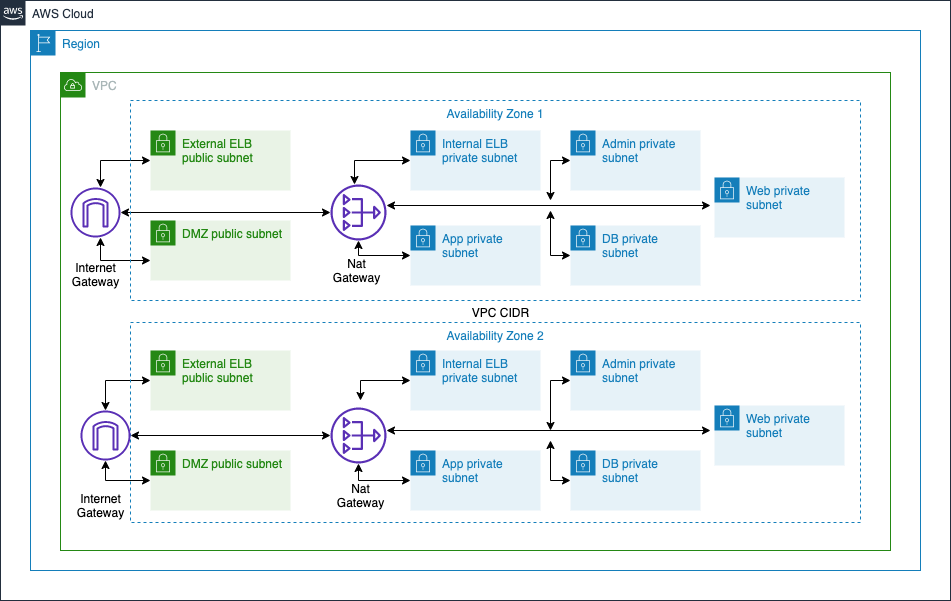

The diagram above was exported from draw.io. Its source (the exported page's mxGraphModel, read from the mxfile embedded in the PNG):
<mxGraphModel dx="946" dy="614" grid="1" gridSize="10" guides="1" tooltips="1" connect="1" arrows="1" fold="1" page="1" pageScale="1" pageWidth="827" pageHeight="1169" math="0" shadow="0">
  <root>
    <mxCell id="0" />
    <mxCell id="1" parent="0" />
    <mxCell id="YLMgDqu1t5EWfsZy2hoP-4" value="External ELB &lt;br&gt;public subnet" style="points=[[0,0],[0.25,0],[0.5,0],[0.75,0],[1,0],[1,0.25],[1,0.5],[1,0.75],[1,1],[0.75,1],[0.5,1],[0.25,1],[0,1],[0,0.75],[0,0.5],[0,0.25]];outlineConnect=0;gradientColor=none;html=1;whiteSpace=wrap;fontSize=12;fontStyle=0;shape=mxgraph.aws4.group;grIcon=mxgraph.aws4.group_security_group;grStroke=0;strokeColor=#248814;fillColor=#E9F3E6;verticalAlign=top;align=left;spacingLeft=30;fontColor=#248814;dashed=0;" parent="1" vertex="1">
      <mxGeometry x="270" y="190" width="140" height="60" as="geometry" />
    </mxCell>
    <mxCell id="YLMgDqu1t5EWfsZy2hoP-52" style="edgeStyle=orthogonalEdgeStyle;rounded=0;orthogonalLoop=1;jettySize=auto;html=1;startArrow=classic;startFill=1;endArrow=classic;endFill=1;" parent="1" source="YLMgDqu1t5EWfsZy2hoP-5" target="YLMgDqu1t5EWfsZy2hoP-29" edge="1">
      <mxGeometry relative="1" as="geometry">
        <Array as="points">
          <mxPoint x="220" y="320" />
        </Array>
      </mxGeometry>
    </mxCell>
    <mxCell id="YLMgDqu1t5EWfsZy2hoP-5" value="DMZ public subnet" style="points=[[0,0],[0.25,0],[0.5,0],[0.75,0],[1,0],[1,0.25],[1,0.5],[1,0.75],[1,1],[0.75,1],[0.5,1],[0.25,1],[0,1],[0,0.75],[0,0.5],[0,0.25]];outlineConnect=0;gradientColor=none;html=1;whiteSpace=wrap;fontSize=12;fontStyle=0;shape=mxgraph.aws4.group;grIcon=mxgraph.aws4.group_security_group;grStroke=0;strokeColor=#248814;fillColor=#E9F3E6;verticalAlign=top;align=left;spacingLeft=30;fontColor=#248814;dashed=0;" parent="1" vertex="1">
      <mxGeometry x="270" y="280" width="140" height="60" as="geometry" />
    </mxCell>
    <mxCell id="YLMgDqu1t5EWfsZy2hoP-6" value="&lt;div&gt;Internal ELB&amp;nbsp;&lt;/div&gt;private subnet" style="points=[[0,0],[0.25,0],[0.5,0],[0.75,0],[1,0],[1,0.25],[1,0.5],[1,0.75],[1,1],[0.75,1],[0.5,1],[0.25,1],[0,1],[0,0.75],[0,0.5],[0,0.25]];outlineConnect=0;gradientColor=none;html=1;whiteSpace=wrap;fontSize=12;fontStyle=0;shape=mxgraph.aws4.group;grIcon=mxgraph.aws4.group_security_group;grStroke=0;strokeColor=#147EBA;fillColor=#E6F2F8;verticalAlign=top;align=left;spacingLeft=30;fontColor=#147EBA;dashed=0;" parent="1" vertex="1">
      <mxGeometry x="530" y="190" width="130" height="60" as="geometry" />
    </mxCell>
    <mxCell id="YLMgDqu1t5EWfsZy2hoP-59" style="edgeStyle=orthogonalEdgeStyle;rounded=0;orthogonalLoop=1;jettySize=auto;html=1;startArrow=classic;startFill=1;endArrow=classic;endFill=1;" parent="1" source="YLMgDqu1t5EWfsZy2hoP-7" target="YLMgDqu1t5EWfsZy2hoP-34" edge="1">
      <mxGeometry relative="1" as="geometry">
        <Array as="points">
          <mxPoint x="478" y="315" />
        </Array>
      </mxGeometry>
    </mxCell>
    <mxCell id="YLMgDqu1t5EWfsZy2hoP-7" value="App private subnet" style="points=[[0,0],[0.25,0],[0.5,0],[0.75,0],[1,0],[1,0.25],[1,0.5],[1,0.75],[1,1],[0.75,1],[0.5,1],[0.25,1],[0,1],[0,0.75],[0,0.5],[0,0.25]];outlineConnect=0;gradientColor=none;html=1;whiteSpace=wrap;fontSize=12;fontStyle=0;shape=mxgraph.aws4.group;grIcon=mxgraph.aws4.group_security_group;grStroke=0;strokeColor=#147EBA;fillColor=#E6F2F8;verticalAlign=top;align=left;spacingLeft=30;fontColor=#147EBA;dashed=0;" parent="1" vertex="1">
      <mxGeometry x="530" y="285" width="130" height="60" as="geometry" />
    </mxCell>
    <mxCell id="YLMgDqu1t5EWfsZy2hoP-74" style="edgeStyle=orthogonalEdgeStyle;rounded=0;orthogonalLoop=1;jettySize=auto;html=1;startArrow=classic;startFill=1;endArrow=classic;endFill=1;" parent="1" source="YLMgDqu1t5EWfsZy2hoP-8" edge="1">
      <mxGeometry relative="1" as="geometry">
        <mxPoint x="670" y="270" as="targetPoint" />
      </mxGeometry>
    </mxCell>
    <mxCell id="YLMgDqu1t5EWfsZy2hoP-8" value="DB private &lt;br&gt;subnet" style="points=[[0,0],[0.25,0],[0.5,0],[0.75,0],[1,0],[1,0.25],[1,0.5],[1,0.75],[1,1],[0.75,1],[0.5,1],[0.25,1],[0,1],[0,0.75],[0,0.5],[0,0.25]];outlineConnect=0;gradientColor=none;html=1;whiteSpace=wrap;fontSize=12;fontStyle=0;shape=mxgraph.aws4.group;grIcon=mxgraph.aws4.group_security_group;grStroke=0;strokeColor=#147EBA;fillColor=#E6F2F8;verticalAlign=top;align=left;spacingLeft=30;fontColor=#147EBA;dashed=0;" parent="1" vertex="1">
      <mxGeometry x="690" y="285" width="130" height="60" as="geometry" />
    </mxCell>
    <mxCell id="YLMgDqu1t5EWfsZy2hoP-76" style="edgeStyle=orthogonalEdgeStyle;rounded=0;orthogonalLoop=1;jettySize=auto;html=1;startArrow=classic;startFill=1;endArrow=classic;endFill=1;" parent="1" source="YLMgDqu1t5EWfsZy2hoP-9" edge="1">
      <mxGeometry relative="1" as="geometry">
        <mxPoint x="670" y="260" as="targetPoint" />
      </mxGeometry>
    </mxCell>
    <mxCell id="YLMgDqu1t5EWfsZy2hoP-9" value="Admin private subnet" style="points=[[0,0],[0.25,0],[0.5,0],[0.75,0],[1,0],[1,0.25],[1,0.5],[1,0.75],[1,1],[0.75,1],[0.5,1],[0.25,1],[0,1],[0,0.75],[0,0.5],[0,0.25]];outlineConnect=0;gradientColor=none;html=1;whiteSpace=wrap;fontSize=12;fontStyle=0;shape=mxgraph.aws4.group;grIcon=mxgraph.aws4.group_security_group;grStroke=0;strokeColor=#147EBA;fillColor=#E6F2F8;verticalAlign=top;align=left;spacingLeft=30;fontColor=#147EBA;dashed=0;" parent="1" vertex="1">
      <mxGeometry x="690" y="190" width="130" height="60" as="geometry" />
    </mxCell>
    <mxCell id="YLMgDqu1t5EWfsZy2hoP-10" value="Web private subnet" style="points=[[0,0],[0.25,0],[0.5,0],[0.75,0],[1,0],[1,0.25],[1,0.5],[1,0.75],[1,1],[0.75,1],[0.5,1],[0.25,1],[0,1],[0,0.75],[0,0.5],[0,0.25]];outlineConnect=0;gradientColor=none;html=1;whiteSpace=wrap;fontSize=12;fontStyle=0;shape=mxgraph.aws4.group;grIcon=mxgraph.aws4.group_security_group;grStroke=0;strokeColor=#147EBA;fillColor=#E6F2F8;verticalAlign=top;align=left;spacingLeft=30;fontColor=#147EBA;dashed=0;" parent="1" vertex="1">
      <mxGeometry x="834" y="237" width="130" height="60" as="geometry" />
    </mxCell>
    <mxCell id="YLMgDqu1t5EWfsZy2hoP-53" style="edgeStyle=orthogonalEdgeStyle;rounded=0;orthogonalLoop=1;jettySize=auto;html=1;startArrow=classic;startFill=1;endArrow=classic;endFill=1;" parent="1" source="YLMgDqu1t5EWfsZy2hoP-11" target="YLMgDqu1t5EWfsZy2hoP-51" edge="1">
      <mxGeometry relative="1" as="geometry">
        <Array as="points">
          <mxPoint x="225" y="440" />
        </Array>
      </mxGeometry>
    </mxCell>
    <mxCell id="YLMgDqu1t5EWfsZy2hoP-11" value="External ELB&amp;nbsp;&lt;br&gt;public subnet" style="points=[[0,0],[0.25,0],[0.5,0],[0.75,0],[1,0],[1,0.25],[1,0.5],[1,0.75],[1,1],[0.75,1],[0.5,1],[0.25,1],[0,1],[0,0.75],[0,0.5],[0,0.25]];outlineConnect=0;gradientColor=none;html=1;whiteSpace=wrap;fontSize=12;fontStyle=0;shape=mxgraph.aws4.group;grIcon=mxgraph.aws4.group_security_group;grStroke=0;strokeColor=#248814;fillColor=#E9F3E6;verticalAlign=top;align=left;spacingLeft=30;fontColor=#248814;dashed=0;" parent="1" vertex="1">
      <mxGeometry x="270" y="410" width="140" height="60" as="geometry" />
    </mxCell>
    <mxCell id="YLMgDqu1t5EWfsZy2hoP-55" style="edgeStyle=orthogonalEdgeStyle;rounded=0;orthogonalLoop=1;jettySize=auto;html=1;startArrow=classic;startFill=1;endArrow=classic;endFill=1;" parent="1" source="YLMgDqu1t5EWfsZy2hoP-12" target="YLMgDqu1t5EWfsZy2hoP-51" edge="1">
      <mxGeometry relative="1" as="geometry">
        <Array as="points">
          <mxPoint x="225" y="540" />
        </Array>
      </mxGeometry>
    </mxCell>
    <mxCell id="YLMgDqu1t5EWfsZy2hoP-12" value="DMZ&amp;nbsp;public subnet" style="points=[[0,0],[0.25,0],[0.5,0],[0.75,0],[1,0],[1,0.25],[1,0.5],[1,0.75],[1,1],[0.75,1],[0.5,1],[0.25,1],[0,1],[0,0.75],[0,0.5],[0,0.25]];outlineConnect=0;gradientColor=none;html=1;whiteSpace=wrap;fontSize=12;fontStyle=0;shape=mxgraph.aws4.group;grIcon=mxgraph.aws4.group_security_group;grStroke=0;strokeColor=#248814;fillColor=#E9F3E6;verticalAlign=top;align=left;spacingLeft=30;fontColor=#248814;dashed=0;" parent="1" vertex="1">
      <mxGeometry x="270" y="510" width="140" height="60" as="geometry" />
    </mxCell>
    <mxCell id="YLMgDqu1t5EWfsZy2hoP-63" style="edgeStyle=orthogonalEdgeStyle;rounded=0;orthogonalLoop=1;jettySize=auto;html=1;startArrow=classic;startFill=1;endArrow=classic;endFill=1;" parent="1" source="YLMgDqu1t5EWfsZy2hoP-13" edge="1">
      <mxGeometry relative="1" as="geometry">
        <mxPoint x="480" y="460" as="targetPoint" />
        <Array as="points">
          <mxPoint x="480" y="440" />
          <mxPoint x="480" y="460" />
        </Array>
      </mxGeometry>
    </mxCell>
    <mxCell id="YLMgDqu1t5EWfsZy2hoP-13" value="&lt;div&gt;Internal ELB&amp;nbsp;&lt;/div&gt;private subnet" style="points=[[0,0],[0.25,0],[0.5,0],[0.75,0],[1,0],[1,0.25],[1,0.5],[1,0.75],[1,1],[0.75,1],[0.5,1],[0.25,1],[0,1],[0,0.75],[0,0.5],[0,0.25]];outlineConnect=0;gradientColor=none;html=1;whiteSpace=wrap;fontSize=12;fontStyle=0;shape=mxgraph.aws4.group;grIcon=mxgraph.aws4.group_security_group;grStroke=0;strokeColor=#147EBA;fillColor=#E6F2F8;verticalAlign=top;align=left;spacingLeft=30;fontColor=#147EBA;dashed=0;" parent="1" vertex="1">
      <mxGeometry x="530" y="410" width="130" height="60" as="geometry" />
    </mxCell>
    <mxCell id="YLMgDqu1t5EWfsZy2hoP-65" style="edgeStyle=orthogonalEdgeStyle;rounded=0;orthogonalLoop=1;jettySize=auto;html=1;startArrow=classic;startFill=1;endArrow=classic;endFill=1;" parent="1" source="YLMgDqu1t5EWfsZy2hoP-14" target="YLMgDqu1t5EWfsZy2hoP-56" edge="1">
      <mxGeometry relative="1" as="geometry">
        <Array as="points">
          <mxPoint x="478" y="540" />
        </Array>
      </mxGeometry>
    </mxCell>
    <mxCell id="YLMgDqu1t5EWfsZy2hoP-14" value="App&amp;nbsp;private subnet" style="points=[[0,0],[0.25,0],[0.5,0],[0.75,0],[1,0],[1,0.25],[1,0.5],[1,0.75],[1,1],[0.75,1],[0.5,1],[0.25,1],[0,1],[0,0.75],[0,0.5],[0,0.25]];outlineConnect=0;gradientColor=none;html=1;whiteSpace=wrap;fontSize=12;fontStyle=0;shape=mxgraph.aws4.group;grIcon=mxgraph.aws4.group_security_group;grStroke=0;strokeColor=#147EBA;fillColor=#E6F2F8;verticalAlign=top;align=left;spacingLeft=30;fontColor=#147EBA;dashed=0;" parent="1" vertex="1">
      <mxGeometry x="530" y="510" width="130" height="60" as="geometry" />
    </mxCell>
    <mxCell id="YLMgDqu1t5EWfsZy2hoP-68" style="edgeStyle=orthogonalEdgeStyle;rounded=0;orthogonalLoop=1;jettySize=auto;html=1;startArrow=classic;startFill=1;endArrow=classic;endFill=1;" parent="1" source="YLMgDqu1t5EWfsZy2hoP-15" edge="1">
      <mxGeometry relative="1" as="geometry">
        <mxPoint x="670" y="500" as="targetPoint" />
      </mxGeometry>
    </mxCell>
    <mxCell id="YLMgDqu1t5EWfsZy2hoP-15" value="DB private &lt;br&gt;subnet" style="points=[[0,0],[0.25,0],[0.5,0],[0.75,0],[1,0],[1,0.25],[1,0.5],[1,0.75],[1,1],[0.75,1],[0.5,1],[0.25,1],[0,1],[0,0.75],[0,0.5],[0,0.25]];outlineConnect=0;gradientColor=none;html=1;whiteSpace=wrap;fontSize=12;fontStyle=0;shape=mxgraph.aws4.group;grIcon=mxgraph.aws4.group_security_group;grStroke=0;strokeColor=#147EBA;fillColor=#E6F2F8;verticalAlign=top;align=left;spacingLeft=30;fontColor=#147EBA;dashed=0;" parent="1" vertex="1">
      <mxGeometry x="690" y="510" width="130" height="60" as="geometry" />
    </mxCell>
    <mxCell id="YLMgDqu1t5EWfsZy2hoP-67" style="edgeStyle=orthogonalEdgeStyle;rounded=0;orthogonalLoop=1;jettySize=auto;html=1;startArrow=classic;startFill=1;endArrow=classic;endFill=1;" parent="1" source="YLMgDqu1t5EWfsZy2hoP-16" edge="1">
      <mxGeometry relative="1" as="geometry">
        <mxPoint x="670" y="490" as="targetPoint" />
      </mxGeometry>
    </mxCell>
    <mxCell id="YLMgDqu1t5EWfsZy2hoP-16" value="Admin private subnet" style="points=[[0,0],[0.25,0],[0.5,0],[0.75,0],[1,0],[1,0.25],[1,0.5],[1,0.75],[1,1],[0.75,1],[0.5,1],[0.25,1],[0,1],[0,0.75],[0,0.5],[0,0.25]];outlineConnect=0;gradientColor=none;html=1;whiteSpace=wrap;fontSize=12;fontStyle=0;shape=mxgraph.aws4.group;grIcon=mxgraph.aws4.group_security_group;grStroke=0;strokeColor=#147EBA;fillColor=#E6F2F8;verticalAlign=top;align=left;spacingLeft=30;fontColor=#147EBA;dashed=0;" parent="1" vertex="1">
      <mxGeometry x="690" y="410" width="130" height="60" as="geometry" />
    </mxCell>
    <mxCell id="YLMgDqu1t5EWfsZy2hoP-17" value="Web private subnet" style="points=[[0,0],[0.25,0],[0.5,0],[0.75,0],[1,0],[1,0.25],[1,0.5],[1,0.75],[1,1],[0.75,1],[0.5,1],[0.25,1],[0,1],[0,0.75],[0,0.5],[0,0.25]];outlineConnect=0;gradientColor=none;html=1;whiteSpace=wrap;fontSize=12;fontStyle=0;shape=mxgraph.aws4.group;grIcon=mxgraph.aws4.group_security_group;grStroke=0;strokeColor=#147EBA;fillColor=#E6F2F8;verticalAlign=top;align=left;spacingLeft=30;fontColor=#147EBA;dashed=0;" parent="1" vertex="1">
      <mxGeometry x="834" y="465" width="130" height="60" as="geometry" />
    </mxCell>
    <mxCell id="YLMgDqu1t5EWfsZy2hoP-19" value="Availability Zone 2" style="fillColor=none;strokeColor=#147EBA;dashed=1;verticalAlign=top;fontStyle=0;fontColor=#147EBA;" parent="1" vertex="1">
      <mxGeometry x="250" y="382" width="730" height="200" as="geometry" />
    </mxCell>
    <mxCell id="YLMgDqu1t5EWfsZy2hoP-20" value="VPC CIDR" style="text;html=1;align=center;verticalAlign=middle;resizable=0;points=[];autosize=1;" parent="1" vertex="1">
      <mxGeometry x="585" y="362" width="70" height="20" as="geometry" />
    </mxCell>
    <mxCell id="YLMgDqu1t5EWfsZy2hoP-21" value="VPC" style="points=[[0,0],[0.25,0],[0.5,0],[0.75,0],[1,0],[1,0.25],[1,0.5],[1,0.75],[1,1],[0.75,1],[0.5,1],[0.25,1],[0,1],[0,0.75],[0,0.5],[0,0.25]];outlineConnect=0;gradientColor=none;html=1;whiteSpace=wrap;fontSize=12;fontStyle=0;shape=mxgraph.aws4.group;grIcon=mxgraph.aws4.group_vpc;strokeColor=#248814;fillColor=none;verticalAlign=top;align=left;spacingLeft=30;fontColor=#AAB7B8;dashed=0;" parent="1" vertex="1">
      <mxGeometry x="180" y="132" width="830" height="478" as="geometry" />
    </mxCell>
    <mxCell id="YLMgDqu1t5EWfsZy2hoP-37" style="edgeStyle=orthogonalEdgeStyle;rounded=0;orthogonalLoop=1;jettySize=auto;html=1;entryX=0;entryY=0.5;entryDx=0;entryDy=0;endArrow=classic;endFill=1;startArrow=classic;startFill=1;" parent="1" source="YLMgDqu1t5EWfsZy2hoP-29" target="YLMgDqu1t5EWfsZy2hoP-4" edge="1">
      <mxGeometry relative="1" as="geometry">
        <Array as="points">
          <mxPoint x="220" y="220" />
        </Array>
      </mxGeometry>
    </mxCell>
    <mxCell id="YLMgDqu1t5EWfsZy2hoP-58" style="edgeStyle=orthogonalEdgeStyle;rounded=0;orthogonalLoop=1;jettySize=auto;html=1;startArrow=classic;startFill=1;endArrow=classic;endFill=1;" parent="1" source="YLMgDqu1t5EWfsZy2hoP-29" target="YLMgDqu1t5EWfsZy2hoP-34" edge="1">
      <mxGeometry relative="1" as="geometry" />
    </mxCell>
    <mxCell id="YLMgDqu1t5EWfsZy2hoP-29" value="" style="outlineConnect=0;fontColor=#232F3E;gradientColor=none;fillColor=#5A30B5;strokeColor=none;dashed=0;verticalLabelPosition=bottom;verticalAlign=top;align=center;html=1;fontSize=12;fontStyle=0;aspect=fixed;pointerEvents=1;shape=mxgraph.aws4.internet_gateway;" parent="1" vertex="1">
      <mxGeometry x="190" y="247" width="50" height="50" as="geometry" />
    </mxCell>
    <mxCell id="YLMgDqu1t5EWfsZy2hoP-31" value="AWS Cloud" style="points=[[0,0],[0.25,0],[0.5,0],[0.75,0],[1,0],[1,0.25],[1,0.5],[1,0.75],[1,1],[0.75,1],[0.5,1],[0.25,1],[0,1],[0,0.75],[0,0.5],[0,0.25]];outlineConnect=0;gradientColor=none;html=1;whiteSpace=wrap;fontSize=12;fontStyle=0;shape=mxgraph.aws4.group;grIcon=mxgraph.aws4.group_aws_cloud_alt;strokeColor=#232F3E;fillColor=none;verticalAlign=top;align=left;spacingLeft=30;fontColor=#232F3E;dashed=0;" parent="1" vertex="1">
      <mxGeometry x="120" y="60" width="950" height="600" as="geometry" />
    </mxCell>
    <mxCell id="YLMgDqu1t5EWfsZy2hoP-33" value="Region" style="points=[[0,0],[0.25,0],[0.5,0],[0.75,0],[1,0],[1,0.25],[1,0.5],[1,0.75],[1,1],[0.75,1],[0.5,1],[0.25,1],[0,1],[0,0.75],[0,0.5],[0,0.25]];outlineConnect=0;gradientColor=none;html=1;whiteSpace=wrap;fontSize=12;fontStyle=0;shape=mxgraph.aws4.group;grIcon=mxgraph.aws4.group_region;strokeColor=#147EBA;fillColor=none;verticalAlign=top;align=left;spacingLeft=30;fontColor=#147EBA;dashed=0;" parent="1" vertex="1">
      <mxGeometry x="150" y="90" width="890" height="540" as="geometry" />
    </mxCell>
    <mxCell id="YLMgDqu1t5EWfsZy2hoP-39" style="edgeStyle=orthogonalEdgeStyle;rounded=0;orthogonalLoop=1;jettySize=auto;html=1;startArrow=classic;startFill=1;endArrow=classic;endFill=1;" parent="1" source="YLMgDqu1t5EWfsZy2hoP-34" target="YLMgDqu1t5EWfsZy2hoP-6" edge="1">
      <mxGeometry relative="1" as="geometry">
        <Array as="points">
          <mxPoint x="474" y="220" />
        </Array>
      </mxGeometry>
    </mxCell>
    <mxCell id="YLMgDqu1t5EWfsZy2hoP-70" style="edgeStyle=orthogonalEdgeStyle;rounded=0;orthogonalLoop=1;jettySize=auto;html=1;startArrow=classic;startFill=1;endArrow=classic;endFill=1;" parent="1" edge="1">
      <mxGeometry relative="1" as="geometry">
        <mxPoint x="830" y="265" as="targetPoint" />
        <mxPoint x="506" y="265" as="sourcePoint" />
      </mxGeometry>
    </mxCell>
    <mxCell id="YLMgDqu1t5EWfsZy2hoP-34" value="" style="outlineConnect=0;fontColor=#232F3E;gradientColor=none;fillColor=#5A30B5;strokeColor=none;dashed=0;verticalLabelPosition=bottom;verticalAlign=top;align=center;html=1;fontSize=12;fontStyle=0;aspect=fixed;pointerEvents=1;shape=mxgraph.aws4.nat_gateway;" parent="1" vertex="1">
      <mxGeometry x="450" y="244" width="56" height="56" as="geometry" />
    </mxCell>
    <mxCell id="YLMgDqu1t5EWfsZy2hoP-57" style="edgeStyle=orthogonalEdgeStyle;rounded=0;orthogonalLoop=1;jettySize=auto;html=1;startArrow=classic;startFill=1;endArrow=classic;endFill=1;" parent="1" source="YLMgDqu1t5EWfsZy2hoP-51" target="YLMgDqu1t5EWfsZy2hoP-56" edge="1">
      <mxGeometry relative="1" as="geometry" />
    </mxCell>
    <mxCell id="YLMgDqu1t5EWfsZy2hoP-51" value="" style="outlineConnect=0;fontColor=#232F3E;gradientColor=none;fillColor=#5A30B5;strokeColor=none;dashed=0;verticalLabelPosition=bottom;verticalAlign=top;align=center;html=1;fontSize=12;fontStyle=0;aspect=fixed;pointerEvents=1;shape=mxgraph.aws4.internet_gateway;" parent="1" vertex="1">
      <mxGeometry x="200" y="470" width="50" height="50" as="geometry" />
    </mxCell>
    <mxCell id="YLMgDqu1t5EWfsZy2hoP-66" style="edgeStyle=orthogonalEdgeStyle;rounded=0;orthogonalLoop=1;jettySize=auto;html=1;startArrow=classic;startFill=1;endArrow=classic;endFill=1;" parent="1" edge="1">
      <mxGeometry relative="1" as="geometry">
        <mxPoint x="830" y="490" as="targetPoint" />
        <mxPoint x="506" y="490" as="sourcePoint" />
      </mxGeometry>
    </mxCell>
    <mxCell id="YLMgDqu1t5EWfsZy2hoP-56" value="" style="outlineConnect=0;fontColor=#232F3E;gradientColor=none;fillColor=#5A30B5;strokeColor=none;dashed=0;verticalLabelPosition=bottom;verticalAlign=top;align=center;html=1;fontSize=12;fontStyle=0;aspect=fixed;pointerEvents=1;shape=mxgraph.aws4.nat_gateway;" parent="1" vertex="1">
      <mxGeometry x="450" y="467" width="56" height="56" as="geometry" />
    </mxCell>
    <mxCell id="YLMgDqu1t5EWfsZy2hoP-77" value="Availability Zone 1" style="fillColor=none;strokeColor=#147EBA;dashed=1;verticalAlign=top;fontStyle=0;fontColor=#147EBA;" parent="1" vertex="1">
      <mxGeometry x="250" y="160" width="730" height="200" as="geometry" />
    </mxCell>
    <mxCell id="YLMgDqu1t5EWfsZy2hoP-79" value="Internet&lt;br&gt;Gateway" style="text;html=1;align=center;verticalAlign=middle;resizable=0;points=[];autosize=1;" parent="1" vertex="1">
      <mxGeometry x="190" y="550" width="60" height="30" as="geometry" />
    </mxCell>
    <mxCell id="YLMgDqu1t5EWfsZy2hoP-80" value="Internet&lt;br&gt;Gateway" style="text;html=1;align=center;verticalAlign=middle;resizable=0;points=[];autosize=1;" parent="1" vertex="1">
      <mxGeometry x="185" y="319" width="60" height="30" as="geometry" />
    </mxCell>
    <mxCell id="YLMgDqu1t5EWfsZy2hoP-82" value="Nat&lt;br&gt;Gateway" style="text;html=1;align=center;verticalAlign=middle;resizable=0;points=[];autosize=1;" parent="1" vertex="1">
      <mxGeometry x="446" y="315" width="60" height="30" as="geometry" />
    </mxCell>
    <mxCell id="YLMgDqu1t5EWfsZy2hoP-83" value="Nat&lt;br&gt;Gateway" style="text;html=1;align=center;verticalAlign=middle;resizable=0;points=[];autosize=1;" parent="1" vertex="1">
      <mxGeometry x="450" y="540" width="60" height="30" as="geometry" />
    </mxCell>
  </root>
</mxGraphModel>